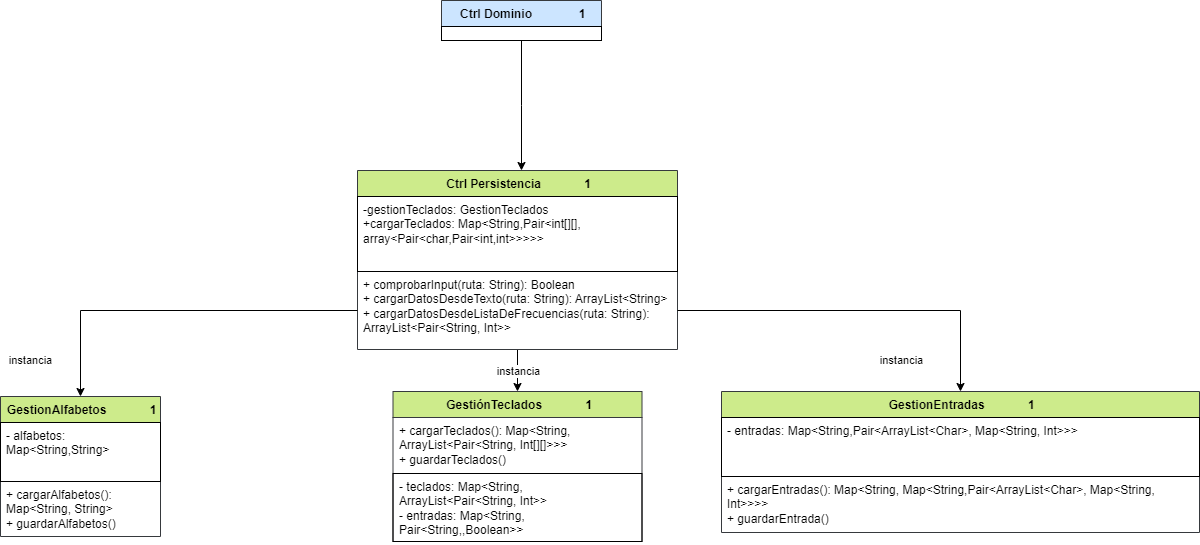

The diagram above was exported from draw.io. Its source (the exported page's mxGraphModel, read from the mxfile embedded in the PNG):
<mxGraphModel dx="1434" dy="-43" grid="1" gridSize="10" guides="1" tooltips="1" connect="1" arrows="1" fold="1" page="1" pageScale="1" pageWidth="1169" pageHeight="827" math="0" shadow="0">
  <root>
    <mxCell id="0" />
    <mxCell id="1" parent="0" />
    <mxCell id="I_AtMv_vvNSI7H0JAO0V-19" style="edgeStyle=orthogonalEdgeStyle;rounded=0;orthogonalLoop=1;jettySize=auto;html=1;entryX=0.5;entryY=0;entryDx=0;entryDy=0;" parent="1" source="I_AtMv_vvNSI7H0JAO0V-16" edge="1">
      <mxGeometry relative="1" as="geometry">
        <mxPoint x="551" y="1250" as="targetPoint" />
      </mxGeometry>
    </mxCell>
    <mxCell id="I_AtMv_vvNSI7H0JAO0V-16" value="&amp;nbsp;Ctrl Dominio&amp;nbsp; &amp;nbsp; &amp;nbsp; &amp;nbsp; &amp;nbsp; &amp;nbsp; &amp;nbsp; 1" style="swimlane;fontStyle=1;align=center;verticalAlign=top;childLayout=stackLayout;horizontal=1;startSize=26;horizontalStack=0;resizeParent=1;resizeParentMax=0;resizeLast=0;collapsible=1;marginBottom=0;whiteSpace=wrap;html=1;fillColor=#cce5ff;strokeColor=#36393d;" parent="1" vertex="1">
      <mxGeometry x="471" y="1080" width="160" height="40" as="geometry" />
    </mxCell>
    <mxCell id="I_AtMv_vvNSI7H0JAO0V-17" value="" style="text;strokeColor=default;fillColor=none;align=left;verticalAlign=top;spacingLeft=4;spacingRight=4;overflow=hidden;rotatable=0;points=[[0,0.5],[1,0.5]];portConstraint=eastwest;whiteSpace=wrap;html=1;" parent="I_AtMv_vvNSI7H0JAO0V-16" vertex="1">
      <mxGeometry y="26" width="160" height="14" as="geometry" />
    </mxCell>
    <mxCell id="I_AtMv_vvNSI7H0JAO0V-42" style="edgeStyle=orthogonalEdgeStyle;rounded=0;orthogonalLoop=1;jettySize=auto;html=1;entryX=0.5;entryY=0;entryDx=0;entryDy=0;" parent="1" source="I_AtMv_vvNSI7H0JAO0V-43" target="I_AtMv_vvNSI7H0JAO0V-46" edge="1">
      <mxGeometry relative="1" as="geometry" />
    </mxCell>
    <mxCell id="I_AtMv_vvNSI7H0JAO0V-43" value="&amp;nbsp;Ctrl Persistencia&amp;nbsp; &amp;nbsp; &amp;nbsp; &amp;nbsp; &amp;nbsp; &amp;nbsp; &amp;nbsp;1" style="swimlane;fontStyle=1;align=center;verticalAlign=top;childLayout=stackLayout;horizontal=1;startSize=26;horizontalStack=0;resizeParent=1;resizeParentMax=0;resizeLast=0;collapsible=1;marginBottom=0;whiteSpace=wrap;html=1;fillColor=#cdeb8b;strokeColor=#36393d;" parent="1" vertex="1">
      <mxGeometry x="387" y="1250" width="320" height="179" as="geometry" />
    </mxCell>
    <mxCell id="I_AtMv_vvNSI7H0JAO0V-44" value="-gestionTeclados: GestionTeclados&lt;br&gt;+cargarTeclados: Map&amp;lt;String,Pair&amp;lt;int[][], array&amp;lt;Pair&amp;lt;char,Pair&amp;lt;int,int&amp;gt;&amp;gt;&amp;gt;&amp;gt;&amp;gt;" style="text;strokeColor=default;fillColor=none;align=left;verticalAlign=top;spacingLeft=4;spacingRight=4;overflow=hidden;rotatable=0;points=[[0,0.5],[1,0.5]];portConstraint=eastwest;whiteSpace=wrap;html=1;" parent="I_AtMv_vvNSI7H0JAO0V-43" vertex="1">
      <mxGeometry y="26" width="320" height="75" as="geometry" />
    </mxCell>
    <mxCell id="I_AtMv_vvNSI7H0JAO0V-45" value="+ comprobarInput(ruta: String): Boolean&lt;br&gt;+ cargarDatosDesdeTexto(ruta: String): ArrayList&amp;lt;String&amp;gt;&lt;br&gt;+ cargarDatosDesdeListaDeFrecuencias(ruta: String): ArrayList&amp;lt;Pair&amp;lt;String, Int&amp;gt;&amp;gt;" style="text;strokeColor=none;fillColor=none;align=left;verticalAlign=top;spacingLeft=4;spacingRight=4;overflow=hidden;rotatable=0;points=[[0,0.5],[1,0.5]];portConstraint=eastwest;whiteSpace=wrap;html=1;" parent="I_AtMv_vvNSI7H0JAO0V-43" vertex="1">
      <mxGeometry y="101" width="320" height="78" as="geometry" />
    </mxCell>
    <mxCell id="I_AtMv_vvNSI7H0JAO0V-46" value="&amp;nbsp;GestiónTeclados&amp;nbsp; &amp;nbsp; &amp;nbsp; &amp;nbsp; &amp;nbsp; &amp;nbsp; &amp;nbsp;1" style="swimlane;fontStyle=1;align=center;verticalAlign=top;childLayout=stackLayout;horizontal=1;startSize=26;horizontalStack=0;resizeParent=1;resizeParentMax=0;resizeLast=0;collapsible=1;marginBottom=0;whiteSpace=wrap;html=1;fillColor=#cdeb8b;strokeColor=#36393d;" parent="1" vertex="1">
      <mxGeometry x="422.5" y="1471" width="249" height="150" as="geometry" />
    </mxCell>
    <mxCell id="I_AtMv_vvNSI7H0JAO0V-47" value="+ cargarTeclados(): Map&amp;lt;String, ArrayList&amp;lt;Pair&amp;lt;String, Int[][]&amp;gt;&amp;gt;&amp;gt;&lt;br&gt;+ guardarTeclados()" style="text;strokeColor=none;fillColor=none;align=left;verticalAlign=top;spacingLeft=4;spacingRight=4;overflow=hidden;rotatable=0;points=[[0,0.5],[1,0.5]];portConstraint=eastwest;whiteSpace=wrap;html=1;" parent="I_AtMv_vvNSI7H0JAO0V-46" vertex="1">
      <mxGeometry y="26" width="249" height="56" as="geometry" />
    </mxCell>
    <mxCell id="I_AtMv_vvNSI7H0JAO0V-48" value="&lt;div&gt;- teclados: Map&amp;lt;String, ArrayList&amp;lt;Pair&amp;lt;String, Int&amp;gt;&amp;gt;&lt;/div&gt;&lt;div&gt;- entradas: Map&amp;lt;String, Pair&amp;lt;String,,Boolean&amp;gt;&amp;gt;&lt;br&gt;&lt;/div&gt;" style="text;strokeColor=default;fillColor=none;align=left;verticalAlign=top;spacingLeft=4;spacingRight=4;overflow=hidden;rotatable=0;points=[[0,0.5],[1,0.5]];portConstraint=eastwest;whiteSpace=wrap;html=1;" parent="I_AtMv_vvNSI7H0JAO0V-46" vertex="1">
      <mxGeometry y="82" width="249" height="68" as="geometry" />
    </mxCell>
    <mxCell id="I_AtMv_vvNSI7H0JAO0V-49" value="&amp;nbsp;GestionEntradas&amp;nbsp; &amp;nbsp; &amp;nbsp; &amp;nbsp; &amp;nbsp; &amp;nbsp; &amp;nbsp;1" style="swimlane;fontStyle=1;align=center;verticalAlign=top;childLayout=stackLayout;horizontal=1;startSize=26;horizontalStack=0;resizeParent=1;resizeParentMax=0;resizeLast=0;collapsible=1;marginBottom=0;whiteSpace=wrap;html=1;fillColor=#cdeb8b;strokeColor=#36393d;" parent="1" vertex="1">
      <mxGeometry x="751" y="1471" width="478" height="141" as="geometry" />
    </mxCell>
    <mxCell id="I_AtMv_vvNSI7H0JAO0V-50" value="- entradas: Map&amp;lt;String,Pair&amp;lt;ArrayList&amp;lt;Char&amp;gt;, Map&amp;lt;String, Int&amp;gt;&amp;gt;&amp;gt;" style="text;strokeColor=default;fillColor=none;align=left;verticalAlign=top;spacingLeft=4;spacingRight=4;overflow=hidden;rotatable=0;points=[[0,0.5],[1,0.5]];portConstraint=eastwest;whiteSpace=wrap;html=1;" parent="I_AtMv_vvNSI7H0JAO0V-49" vertex="1">
      <mxGeometry y="26" width="478" height="59" as="geometry" />
    </mxCell>
    <mxCell id="I_AtMv_vvNSI7H0JAO0V-51" value="+ cargarEntradas(): Map&amp;lt;String,&amp;nbsp;Map&amp;lt;String,Pair&amp;lt;ArrayList&amp;lt;Char&amp;gt;, Map&amp;lt;String, Int&amp;gt;&amp;gt;&amp;gt;&amp;gt;&lt;br&gt;+ guardarEntrada()" style="text;strokeColor=none;fillColor=none;align=left;verticalAlign=top;spacingLeft=4;spacingRight=4;overflow=hidden;rotatable=0;points=[[0,0.5],[1,0.5]];portConstraint=eastwest;whiteSpace=wrap;html=1;" parent="I_AtMv_vvNSI7H0JAO0V-49" vertex="1">
      <mxGeometry y="85" width="478" height="56" as="geometry" />
    </mxCell>
    <mxCell id="I_AtMv_vvNSI7H0JAO0V-52" value="&amp;nbsp;GestionAlfabetos&amp;nbsp; &amp;nbsp; &amp;nbsp; &amp;nbsp; &amp;nbsp; &amp;nbsp;&amp;nbsp; 1" style="swimlane;fontStyle=1;align=center;verticalAlign=top;childLayout=stackLayout;horizontal=1;startSize=26;horizontalStack=0;resizeParent=1;resizeParentMax=0;resizeLast=0;collapsible=1;marginBottom=0;whiteSpace=wrap;html=1;fillColor=#cdeb8b;strokeColor=#36393d;" parent="1" vertex="1">
      <mxGeometry x="30" y="1476" width="160" height="140" as="geometry" />
    </mxCell>
    <mxCell id="I_AtMv_vvNSI7H0JAO0V-53" value="- alfabetos: Map&amp;lt;String,String&amp;gt;" style="text;strokeColor=default;fillColor=none;align=left;verticalAlign=top;spacingLeft=4;spacingRight=4;overflow=hidden;rotatable=0;points=[[0,0.5],[1,0.5]];portConstraint=eastwest;whiteSpace=wrap;html=1;" parent="I_AtMv_vvNSI7H0JAO0V-52" vertex="1">
      <mxGeometry y="26" width="160" height="59" as="geometry" />
    </mxCell>
    <mxCell id="I_AtMv_vvNSI7H0JAO0V-54" value="+ cargarAlfabetos(): Map&amp;lt;String, String&amp;gt;&lt;br&gt;+ guardarAlfabetos()" style="text;strokeColor=none;fillColor=none;align=left;verticalAlign=top;spacingLeft=4;spacingRight=4;overflow=hidden;rotatable=0;points=[[0,0.5],[1,0.5]];portConstraint=eastwest;whiteSpace=wrap;html=1;" parent="I_AtMv_vvNSI7H0JAO0V-52" vertex="1">
      <mxGeometry y="85" width="160" height="55" as="geometry" />
    </mxCell>
    <mxCell id="I_AtMv_vvNSI7H0JAO0V-55" style="edgeStyle=orthogonalEdgeStyle;rounded=0;orthogonalLoop=1;jettySize=auto;html=1;" parent="1" source="I_AtMv_vvNSI7H0JAO0V-45" target="I_AtMv_vvNSI7H0JAO0V-52" edge="1">
      <mxGeometry relative="1" as="geometry" />
    </mxCell>
    <mxCell id="I_AtMv_vvNSI7H0JAO0V-56" style="edgeStyle=orthogonalEdgeStyle;rounded=0;orthogonalLoop=1;jettySize=auto;html=1;" parent="1" source="I_AtMv_vvNSI7H0JAO0V-45" target="I_AtMv_vvNSI7H0JAO0V-49" edge="1">
      <mxGeometry relative="1" as="geometry" />
    </mxCell>
    <mxCell id="I_AtMv_vvNSI7H0JAO0V-57" value="instancia" style="edgeLabel;html=1;align=center;verticalAlign=middle;resizable=0;points=[];" parent="1" connectable="0" vertex="1">
      <mxGeometry x="59" y="1439.0025925925927" as="geometry" />
    </mxCell>
    <mxCell id="I_AtMv_vvNSI7H0JAO0V-58" value="instancia" style="edgeLabel;html=1;align=center;verticalAlign=middle;resizable=0;points=[];" parent="1" connectable="0" vertex="1">
      <mxGeometry x="547" y="1450.0025925925927" as="geometry" />
    </mxCell>
    <mxCell id="I_AtMv_vvNSI7H0JAO0V-59" value="instancia" style="edgeLabel;html=1;align=center;verticalAlign=middle;resizable=0;points=[];" parent="1" connectable="0" vertex="1">
      <mxGeometry x="930" y="1439.0025925925927" as="geometry" />
    </mxCell>
  </root>
</mxGraphModel>